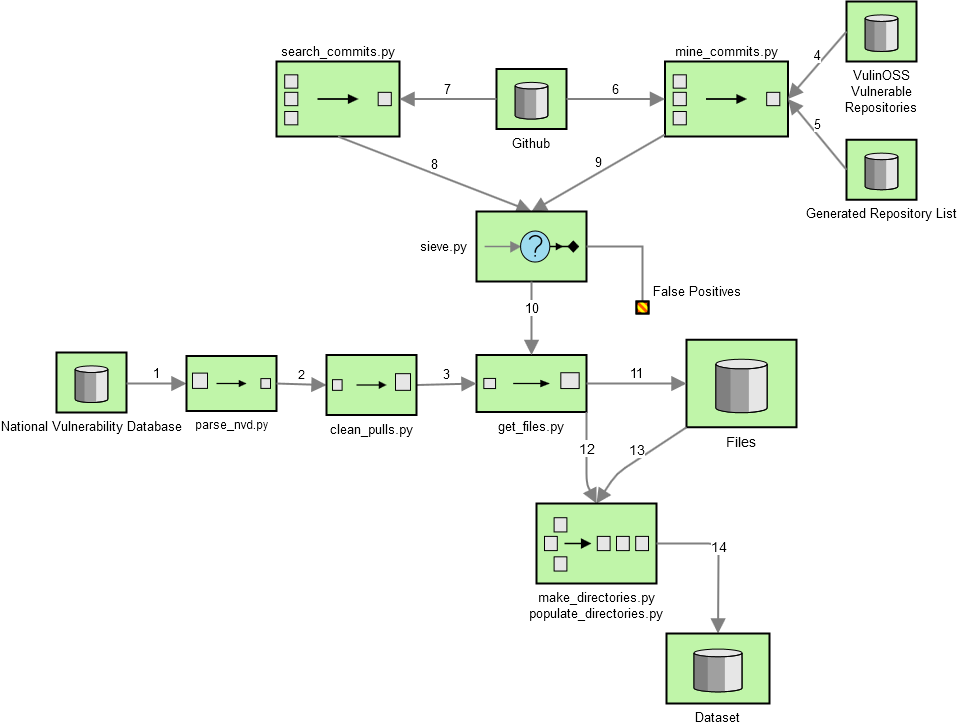

The diagram above was exported from draw.io. Its source (the exported page's mxGraphModel, read from the mxfile embedded in the PNG):
<mxGraphModel dx="1422" dy="1995" grid="1" gridSize="10" guides="1" tooltips="1" connect="1" arrows="1" fold="1" page="1" pageScale="1.5" pageWidth="1169" pageHeight="826" background="none" math="0" shadow="0">
  <root>
    <mxCell id="0" style=";html=1;" />
    <mxCell id="1" style=";html=1;" parent="0" />
    <mxCell id="k9i8wHEbiKbTLu2AEHwt-1" value="National Vulnerability Database" style="strokeWidth=2;outlineConnect=0;dashed=0;align=center;fontSize=13;verticalLabelPosition=bottom;verticalAlign=top;shape=mxgraph.eip.message_store;fillColor=#c0f5a9" vertex="1" parent="1">
      <mxGeometry x="60" y="71" width="70" height="60" as="geometry" />
    </mxCell>
    <mxCell id="k9i8wHEbiKbTLu2AEHwt-4" value="1" style="edgeStyle=none;html=1;strokeColor=#808080;endArrow=block;endSize=10;dashed=0;verticalAlign=bottom;strokeWidth=2;fontSize=13;entryX=0;entryY=0.5;entryDx=0;entryDy=0;entryPerimeter=0;" edge="1" parent="1" target="k9i8wHEbiKbTLu2AEHwt-5">
      <mxGeometry width="160" relative="1" as="geometry">
        <mxPoint x="130" y="102" as="sourcePoint" />
        <mxPoint x="220" y="102" as="targetPoint" />
      </mxGeometry>
    </mxCell>
    <mxCell id="k9i8wHEbiKbTLu2AEHwt-5" value="parse_nvd.py" style="strokeWidth=2;outlineConnect=0;dashed=0;align=center;fontSize=12;fillColor=#c0f5a9;verticalLabelPosition=bottom;verticalAlign=top;shape=mxgraph.eip.content_filter;" vertex="1" parent="1">
      <mxGeometry x="190" y="74.5" width="90" height="55" as="geometry" />
    </mxCell>
    <mxCell id="k9i8wHEbiKbTLu2AEHwt-8" value="2" style="edgeStyle=none;html=1;strokeColor=#808080;endArrow=block;endSize=10;dashed=0;verticalAlign=bottom;strokeWidth=2;fontSize=12;entryX=0;entryY=0.5;entryDx=0;entryDy=0;entryPerimeter=0;exitX=1;exitY=0.5;exitDx=0;exitDy=0;exitPerimeter=0;" edge="1" parent="1" source="k9i8wHEbiKbTLu2AEHwt-5" target="k9i8wHEbiKbTLu2AEHwt-71">
      <mxGeometry width="160" relative="1" as="geometry">
        <mxPoint x="310" y="101.66" as="sourcePoint" />
        <mxPoint x="340" y="101" as="targetPoint" />
      </mxGeometry>
    </mxCell>
    <mxCell id="k9i8wHEbiKbTLu2AEHwt-9" value="get_files.py" style="strokeWidth=2;outlineConnect=0;dashed=0;align=center;fontSize=13;fillColor=#c0f5a9;verticalLabelPosition=bottom;verticalAlign=top;shape=mxgraph.eip.content_enricher;" vertex="1" parent="1">
      <mxGeometry x="480" y="73.5" width="110" height="57" as="geometry" />
    </mxCell>
    <mxCell id="k9i8wHEbiKbTLu2AEHwt-10" value="3" style="edgeStyle=none;html=1;strokeColor=#808080;endArrow=block;endSize=10;dashed=0;verticalAlign=bottom;strokeWidth=2;fontSize=13;entryX=0;entryY=0.5;entryDx=0;entryDy=0;entryPerimeter=0;exitX=1;exitY=0.5;exitDx=0;exitDy=0;exitPerimeter=0;" edge="1" parent="1" source="k9i8wHEbiKbTLu2AEHwt-71" target="k9i8wHEbiKbTLu2AEHwt-9">
      <mxGeometry width="160" relative="1" as="geometry">
        <mxPoint x="430" y="101" as="sourcePoint" />
        <mxPoint x="610" y="102" as="targetPoint" />
      </mxGeometry>
    </mxCell>
    <mxCell id="k9i8wHEbiKbTLu2AEHwt-11" value="Files" style="strokeWidth=2;outlineConnect=0;dashed=0;align=center;fontSize=14;verticalLabelPosition=bottom;verticalAlign=top;shape=mxgraph.eip.message_store;fillColor=#c0f5a9" vertex="1" parent="1">
      <mxGeometry x="690" y="58.25" width="110" height="87.5" as="geometry" />
    </mxCell>
    <mxCell id="k9i8wHEbiKbTLu2AEHwt-12" value="11" style="edgeStyle=none;html=1;strokeColor=#808080;endArrow=block;endSize=10;dashed=0;verticalAlign=bottom;strokeWidth=2;fontSize=13;entryX=0;entryY=0.5;entryDx=0;entryDy=0;entryPerimeter=0;exitX=1;exitY=0.5;exitDx=0;exitDy=0;exitPerimeter=0;" edge="1" parent="1" source="k9i8wHEbiKbTLu2AEHwt-9" target="k9i8wHEbiKbTLu2AEHwt-11">
      <mxGeometry width="160" relative="1" as="geometry">
        <mxPoint x="620" y="102" as="sourcePoint" />
        <mxPoint x="780" y="102" as="targetPoint" />
      </mxGeometry>
    </mxCell>
    <mxCell id="k9i8wHEbiKbTLu2AEHwt-13" value="12" style="edgeStyle=none;html=1;strokeColor=#808080;endArrow=block;endSize=10;dashed=0;verticalAlign=bottom;strokeWidth=2;fontSize=14;exitX=1;exitY=1;exitDx=0;exitDy=0;exitPerimeter=0;entryX=0.5;entryY=0;entryDx=0;entryDy=0;entryPerimeter=0;" edge="1" parent="1" source="k9i8wHEbiKbTLu2AEHwt-9" target="k9i8wHEbiKbTLu2AEHwt-17">
      <mxGeometry width="160" relative="1" as="geometry">
        <mxPoint x="620" y="132" as="sourcePoint" />
        <mxPoint x="690" y="242" as="targetPoint" />
        <Array as="points">
          <mxPoint x="590" y="202" />
        </Array>
      </mxGeometry>
    </mxCell>
    <mxCell id="k9i8wHEbiKbTLu2AEHwt-14" value="13" style="edgeStyle=none;html=1;strokeColor=#808080;endArrow=block;endSize=10;dashed=0;verticalAlign=bottom;strokeWidth=2;fontSize=14;exitX=0;exitY=1;exitDx=0;exitDy=0;exitPerimeter=0;entryX=0.5;entryY=0;entryDx=0;entryDy=0;entryPerimeter=0;" edge="1" parent="1" source="k9i8wHEbiKbTLu2AEHwt-11" target="k9i8wHEbiKbTLu2AEHwt-17">
      <mxGeometry width="160" relative="1" as="geometry">
        <mxPoint x="810" y="131" as="sourcePoint" />
        <mxPoint x="690" y="242" as="targetPoint" />
        <Array as="points">
          <mxPoint x="620" y="192" />
        </Array>
      </mxGeometry>
    </mxCell>
    <mxCell id="k9i8wHEbiKbTLu2AEHwt-17" value="make_directories.py&#10;populate_directories.py&#10;" style="strokeWidth=2;outlineConnect=0;dashed=0;align=center;fontSize=13;fillColor=#c0f5a9;verticalLabelPosition=bottom;verticalAlign=top;shape=mxgraph.eip.resequencer;" vertex="1" parent="1">
      <mxGeometry x="540" y="222" width="120" height="80" as="geometry" />
    </mxCell>
    <mxCell id="k9i8wHEbiKbTLu2AEHwt-19" value="14" style="edgeStyle=none;html=1;strokeColor=#808080;endArrow=block;endSize=10;dashed=0;verticalAlign=bottom;strokeWidth=2;fontSize=14;exitX=1;exitY=0.5;exitDx=0;exitDy=0;exitPerimeter=0;entryX=0.5;entryY=0;entryDx=0;entryDy=0;entryPerimeter=0;" edge="1" parent="1" source="k9i8wHEbiKbTLu2AEHwt-17" target="k9i8wHEbiKbTLu2AEHwt-20">
      <mxGeometry width="160" relative="1" as="geometry">
        <mxPoint x="210" y="352" as="sourcePoint" />
        <mxPoint x="800" y="402" as="targetPoint" />
        <Array as="points">
          <mxPoint x="722" y="262" />
        </Array>
      </mxGeometry>
    </mxCell>
    <mxCell id="k9i8wHEbiKbTLu2AEHwt-20" value="Dataset" style="strokeWidth=2;outlineConnect=0;dashed=0;align=center;fontSize=13;verticalLabelPosition=bottom;verticalAlign=top;shape=mxgraph.eip.message_store;fillColor=#c0f5a9" vertex="1" parent="1">
      <mxGeometry x="670" y="352" width="103" height="70" as="geometry" />
    </mxCell>
    <mxCell id="k9i8wHEbiKbTLu2AEHwt-22" value="Github" style="strokeWidth=2;outlineConnect=0;dashed=0;align=center;fontSize=13;verticalLabelPosition=bottom;verticalAlign=top;shape=mxgraph.eip.message_store;fillColor=#c0f5a9" vertex="1" parent="1">
      <mxGeometry x="500" y="-212.5" width="70" height="60" as="geometry" />
    </mxCell>
    <mxCell id="k9i8wHEbiKbTLu2AEHwt-23" value="Generated Repository List" style="strokeWidth=2;outlineConnect=0;dashed=0;align=center;fontSize=13;verticalLabelPosition=bottom;verticalAlign=top;shape=mxgraph.eip.message_store;fillColor=#c0f5a9" vertex="1" parent="1">
      <mxGeometry x="850" y="-141.75" width="70" height="60" as="geometry" />
    </mxCell>
    <mxCell id="k9i8wHEbiKbTLu2AEHwt-24" value="mine_commits.py" style="strokeWidth=2;outlineConnect=0;dashed=0;align=center;fontSize=13;fillColor=#c0f5a9;verticalLabelPosition=top;verticalAlign=bottom;shape=mxgraph.eip.aggregator;labelPosition=center;" vertex="1" parent="1">
      <mxGeometry x="668.5" y="-220" width="123" height="75" as="geometry" />
    </mxCell>
    <mxCell id="k9i8wHEbiKbTLu2AEHwt-25" value="6" style="edgeStyle=none;html=1;strokeColor=#808080;endArrow=block;endSize=10;dashed=0;verticalAlign=bottom;strokeWidth=2;fontSize=13;exitX=1;exitY=0.5;exitDx=0;exitDy=0;exitPerimeter=0;entryX=0;entryY=0.5;entryDx=0;entryDy=0;entryPerimeter=0;" edge="1" parent="1" source="k9i8wHEbiKbTLu2AEHwt-22" target="k9i8wHEbiKbTLu2AEHwt-24">
      <mxGeometry width="160" relative="1" as="geometry">
        <mxPoint x="190" y="177.5" as="sourcePoint" />
        <mxPoint x="350" y="177.5" as="targetPoint" />
      </mxGeometry>
    </mxCell>
    <mxCell id="k9i8wHEbiKbTLu2AEHwt-26" value="5" style="edgeStyle=none;html=1;strokeColor=#808080;endArrow=block;endSize=10;dashed=0;verticalAlign=bottom;strokeWidth=2;fontSize=13;exitX=0;exitY=0.5;exitDx=0;exitDy=0;exitPerimeter=0;entryX=1;entryY=0.5;entryDx=0;entryDy=0;entryPerimeter=0;" edge="1" parent="1" source="k9i8wHEbiKbTLu2AEHwt-23" target="k9i8wHEbiKbTLu2AEHwt-24">
      <mxGeometry width="160" relative="1" as="geometry">
        <mxPoint x="190" y="87.5" as="sourcePoint" />
        <mxPoint x="350" y="87.5" as="targetPoint" />
      </mxGeometry>
    </mxCell>
    <mxCell id="k9i8wHEbiKbTLu2AEHwt-29" value="9" style="edgeStyle=none;html=1;strokeColor=#808080;endArrow=block;endSize=10;dashed=0;verticalAlign=bottom;strokeWidth=2;fontSize=13;entryX=0.5;entryY=0;entryDx=0;entryDy=0;entryPerimeter=0;" edge="1" parent="1" source="k9i8wHEbiKbTLu2AEHwt-24" target="k9i8wHEbiKbTLu2AEHwt-43">
      <mxGeometry width="160" relative="1" as="geometry">
        <mxPoint x="210" y="120" as="sourcePoint" />
        <mxPoint x="534.9999999999998" y="-16.500000000000227" as="targetPoint" />
      </mxGeometry>
    </mxCell>
    <mxCell id="k9i8wHEbiKbTLu2AEHwt-31" value="search_commits.py" style="strokeWidth=2;outlineConnect=0;dashed=0;align=center;fontSize=13;fillColor=#c0f5a9;verticalLabelPosition=top;verticalAlign=bottom;shape=mxgraph.eip.aggregator;labelPosition=center;" vertex="1" parent="1">
      <mxGeometry x="280" y="-220" width="123" height="75" as="geometry" />
    </mxCell>
    <mxCell id="k9i8wHEbiKbTLu2AEHwt-32" value="7" style="edgeStyle=none;html=1;strokeColor=#808080;endArrow=block;endSize=10;dashed=0;verticalAlign=bottom;strokeWidth=2;fontSize=13;exitX=0;exitY=0.5;exitDx=0;exitDy=0;exitPerimeter=0;entryX=1;entryY=0.5;entryDx=0;entryDy=0;entryPerimeter=0;" edge="1" parent="1" source="k9i8wHEbiKbTLu2AEHwt-22" target="k9i8wHEbiKbTLu2AEHwt-31">
      <mxGeometry width="160" relative="1" as="geometry">
        <mxPoint x="210" y="70" as="sourcePoint" />
        <mxPoint x="370" y="70" as="targetPoint" />
      </mxGeometry>
    </mxCell>
    <mxCell id="k9i8wHEbiKbTLu2AEHwt-33" value="8" style="edgeStyle=none;html=1;strokeColor=#808080;endArrow=block;endSize=10;dashed=0;verticalAlign=bottom;strokeWidth=2;fontSize=13;exitX=0.5;exitY=1;exitDx=0;exitDy=0;exitPerimeter=0;entryX=0.5;entryY=0;entryDx=0;entryDy=0;entryPerimeter=0;" edge="1" parent="1" source="k9i8wHEbiKbTLu2AEHwt-31" target="k9i8wHEbiKbTLu2AEHwt-43">
      <mxGeometry width="160" relative="1" as="geometry">
        <mxPoint x="210" y="120" as="sourcePoint" />
        <mxPoint x="534.9999999999998" y="-16.500000000000227" as="targetPoint" />
      </mxGeometry>
    </mxCell>
    <mxCell id="k9i8wHEbiKbTLu2AEHwt-34" value="VulinOSS&#10;Vulnerable&#10;Repositories&#10;" style="strokeWidth=2;outlineConnect=0;dashed=0;align=center;fontSize=13;verticalLabelPosition=bottom;verticalAlign=top;shape=mxgraph.eip.message_store;fillColor=#c0f5a9" vertex="1" parent="1">
      <mxGeometry x="850" y="-280" width="70" height="60" as="geometry" />
    </mxCell>
    <mxCell id="k9i8wHEbiKbTLu2AEHwt-35" value="4" style="edgeStyle=none;html=1;strokeColor=#808080;endArrow=block;endSize=10;dashed=0;verticalAlign=bottom;strokeWidth=2;fontSize=13;exitX=0;exitY=0.5;exitDx=0;exitDy=0;exitPerimeter=0;entryX=1;entryY=0.5;entryDx=0;entryDy=0;entryPerimeter=0;" edge="1" parent="1" source="k9i8wHEbiKbTLu2AEHwt-34" target="k9i8wHEbiKbTLu2AEHwt-24">
      <mxGeometry width="160" relative="1" as="geometry">
        <mxPoint x="210" y="40" as="sourcePoint" />
        <mxPoint x="370" y="40" as="targetPoint" />
      </mxGeometry>
    </mxCell>
    <mxCell id="k9i8wHEbiKbTLu2AEHwt-43" value="sieve.py&amp;nbsp;&amp;nbsp; " style="fillColor=#c0f5a9;dashed=0;outlineConnect=0;strokeWidth=2;html=1;align=right;fontSize=13;verticalLabelPosition=middle;verticalAlign=middle;shape=mxgraph.eip.selective_consumer;labelPosition=left;" vertex="1" parent="1">
      <mxGeometry x="480" y="-70" width="110" height="70" as="geometry" />
    </mxCell>
    <mxCell id="k9i8wHEbiKbTLu2AEHwt-62" value="False Positives" style="edgeStyle=orthogonalEdgeStyle;rounded=0;exitX=0;exitY=0.5;endArrow=none;dashed=0;html=1;strokeColor=#808080;strokeWidth=2;fontSize=13;entryX=1;entryY=0.5;entryDx=0;entryDy=0;entryPerimeter=0;" edge="1" source="k9i8wHEbiKbTLu2AEHwt-64" target="k9i8wHEbiKbTLu2AEHwt-43" parent="1">
      <mxGeometry x="-0.9024" y="56" relative="1" as="geometry">
        <mxPoint x="637.9999999999998" y="2" as="targetPoint" />
        <Array as="points">
          <mxPoint x="646" y="26" />
          <mxPoint x="646" y="-35" />
        </Array>
        <mxPoint x="110" y="-16" as="offset" />
      </mxGeometry>
    </mxCell>
    <mxCell id="k9i8wHEbiKbTLu2AEHwt-64" value="" style="strokeWidth=2;outlineConnect=0;dashed=0;align=center;fontSize=8;shape=mxgraph.eip.message_1;fillColor=#ff5500;fontStyle=1;" vertex="1" parent="1">
      <mxGeometry x="640" y="20" width="12" height="12" as="geometry" />
    </mxCell>
    <mxCell id="k9i8wHEbiKbTLu2AEHwt-68" value="10" style="edgeStyle=none;html=1;strokeColor=#808080;endArrow=block;endSize=10;dashed=0;verticalAlign=bottom;strokeWidth=2;fontSize=13;exitX=0.5;exitY=1;exitDx=0;exitDy=0;exitPerimeter=0;" edge="1" parent="1" source="k9i8wHEbiKbTLu2AEHwt-43" target="k9i8wHEbiKbTLu2AEHwt-9">
      <mxGeometry width="160" relative="1" as="geometry">
        <mxPoint x="400" y="40" as="sourcePoint" />
        <mxPoint x="560" y="40" as="targetPoint" />
      </mxGeometry>
    </mxCell>
    <mxCell id="k9i8wHEbiKbTLu2AEHwt-71" value="clean_pulls.py" style="strokeWidth=2;outlineConnect=0;dashed=0;align=center;fontSize=13;fillColor=#c0f5a9;verticalLabelPosition=bottom;verticalAlign=top;shape=mxgraph.eip.content_enricher;" vertex="1" parent="1">
      <mxGeometry x="330" y="73.5" width="90" height="60" as="geometry" />
    </mxCell>
  </root>
</mxGraphModel>